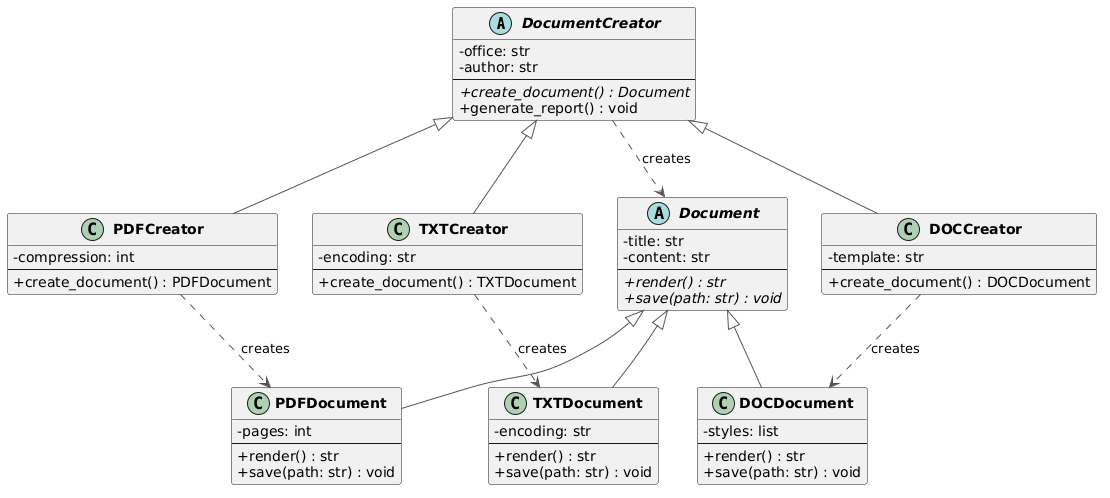

The diagram above was rendered by PlantUML. Its source (embedded in the PNG):
@startuml
skinparam classAttributeIconSize 0
skinparam classFontStyle Bold
skinparam ArrowColor #555555

abstract class DocumentCreator {
  - office: str
  - author: str
  --
  + {abstract} create_document() : Document
  + generate_report() : void
}

abstract class Document {
  - title: str
  - content: str
  --
  + {abstract} render() : str
  + {abstract} save(path: str) : void
}

class PDFCreator {
  - compression: int
  --
  + create_document() : PDFDocument
}

class DOCCreator {
  - template: str
  --
  + create_document() : DOCDocument
}

class TXTCreator {
  - encoding: str
  --
  + create_document() : TXTDocument
}

class PDFDocument {
  - pages: int
  --
  + render() : str
  + save(path: str) : void
}

class DOCDocument {
  - styles: list
  --
  + render() : str
  + save(path: str) : void
}

class TXTDocument {
  - encoding: str
  --
  + render() : str
  + save(path: str) : void
}

DocumentCreator <|-- PDFCreator
DocumentCreator <|-- DOCCreator
DocumentCreator <|-- TXTCreator

Document <|-- PDFDocument
Document <|-- DOCDocument
Document <|-- TXTDocument

PDFCreator ..> PDFDocument : «creates»
DOCCreator ..> DOCDocument : «creates»
TXTCreator ..> TXTDocument : «creates»
DocumentCreator ..> Document  : «creates»
@enduml